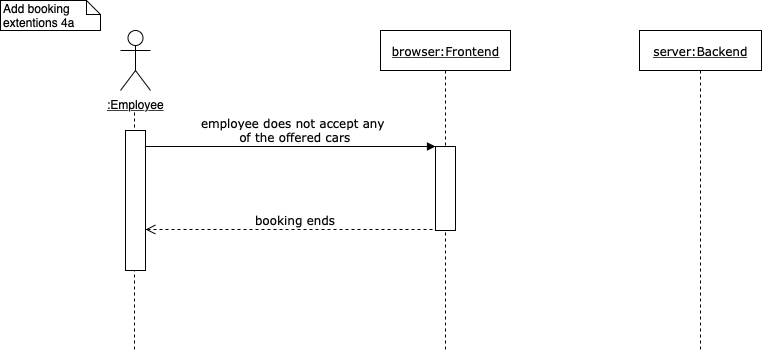

The diagram above was exported from draw.io. Its source (the exported page's mxGraphModel, read from the mxfile embedded in the PNG):
<mxGraphModel dx="786" dy="475" grid="1" gridSize="10" guides="1" tooltips="1" connect="1" arrows="1" fold="1" page="1" pageScale="1" pageWidth="827" pageHeight="1169" math="0" shadow="0">
  <root>
    <mxCell id="0" />
    <mxCell id="1" parent="0" />
    <mxCell id="jZFNfWJaVmaf9Hl50hlT-12" value="Add booking extentions 4a&amp;nbsp;" style="shape=note;whiteSpace=wrap;html=1;size=14;verticalAlign=top;align=left;spacingTop=-6;" parent="1" vertex="1">
      <mxGeometry x="10" y="10" width="100" height="30" as="geometry" />
    </mxCell>
    <mxCell id="ZzADfjBTEWdt1cktuN3v-11" value="&lt;u&gt;server:Backend&lt;/u&gt;" style="shape=umlLifeline;perimeter=lifelinePerimeter;whiteSpace=wrap;html=1;container=1;collapsible=0;recursiveResize=0;outlineConnect=0;rounded=0;shadow=0;comic=0;labelBackgroundColor=none;strokeColor=#000000;strokeWidth=1;fillColor=#FFFFFF;fontFamily=Verdana;fontSize=12;fontColor=#000000;align=center;" parent="1" vertex="1">
      <mxGeometry x="649" y="40" width="122" height="320" as="geometry" />
    </mxCell>
    <mxCell id="ZzADfjBTEWdt1cktuN3v-13" value="&lt;u&gt;browser:Frontend&lt;/u&gt;" style="shape=umlLifeline;perimeter=lifelinePerimeter;whiteSpace=wrap;html=1;container=1;collapsible=0;recursiveResize=0;outlineConnect=0;rounded=0;shadow=0;comic=0;labelBackgroundColor=none;strokeColor=#000000;strokeWidth=1;fillColor=#FFFFFF;fontFamily=Verdana;fontSize=12;fontColor=#000000;align=center;" parent="1" vertex="1">
      <mxGeometry x="390" y="40" width="130" height="320" as="geometry" />
    </mxCell>
    <mxCell id="ZzADfjBTEWdt1cktuN3v-14" value="" style="html=1;points=[];perimeter=orthogonalPerimeter;rounded=0;shadow=0;comic=0;labelBackgroundColor=none;strokeColor=#000000;strokeWidth=1;fillColor=#FFFFFF;fontFamily=Verdana;fontSize=12;fontColor=#000000;align=center;" parent="ZzADfjBTEWdt1cktuN3v-13" vertex="1">
      <mxGeometry x="55" y="116" width="20" height="84" as="geometry" />
    </mxCell>
    <mxCell id="ZzADfjBTEWdt1cktuN3v-15" value="&lt;span style=&quot;background-color: rgb(255 , 255 , 255)&quot;&gt;&lt;font&gt;employee&amp;nbsp;does not accept any &lt;br&gt;of the offered cars&lt;/font&gt;&lt;/span&gt;" style="html=1;verticalAlign=bottom;endArrow=block;labelBackgroundColor=none;fontFamily=Verdana;fontSize=12;edgeStyle=elbowEdgeStyle;elbow=vertical;" parent="1" edge="1">
      <mxGeometry x="0.9655" y="-135" relative="1" as="geometry">
        <mxPoint x="155" y="156" as="sourcePoint" />
        <mxPoint x="445" y="156" as="targetPoint" />
        <Array as="points">
          <mxPoint x="440" y="156" />
          <mxPoint x="520" y="266" />
        </Array>
        <mxPoint x="-135" y="-135" as="offset" />
      </mxGeometry>
    </mxCell>
    <mxCell id="ZzADfjBTEWdt1cktuN3v-16" value="&lt;span style=&quot;background-color: rgb(255 , 255 , 255)&quot;&gt;&lt;font style=&quot;font-size: 12px&quot;&gt;booking ends&lt;/font&gt;&lt;/span&gt;" style="html=1;verticalAlign=bottom;endArrow=open;dashed=1;endSize=8;labelBackgroundColor=none;fontFamily=Verdana;fontSize=12;edgeStyle=elbowEdgeStyle;elbow=vertical;entryX=1;entryY=0.895;entryDx=0;entryDy=0;entryPerimeter=0;" parent="1" edge="1">
      <mxGeometry x="0.4425" y="-70" relative="1" as="geometry">
        <mxPoint x="155" y="239" as="targetPoint" />
        <Array as="points">
          <mxPoint x="235" y="239" />
          <mxPoint x="603" y="238.5" />
        </Array>
        <mxPoint x="442" y="239" as="sourcePoint" />
        <mxPoint x="70" y="70" as="offset" />
      </mxGeometry>
    </mxCell>
    <mxCell id="ZzADfjBTEWdt1cktuN3v-20" value="&lt;u&gt;:Employee&lt;/u&gt;" style="shape=umlActor;verticalLabelPosition=bottom;labelBackgroundColor=#ffffff;verticalAlign=top;html=1;outlineConnect=0;" parent="1" vertex="1">
      <mxGeometry x="130" y="40" width="30" height="60" as="geometry" />
    </mxCell>
    <mxCell id="ZzADfjBTEWdt1cktuN3v-21" value="" style="shape=umlLifeline;perimeter=lifelinePerimeter;whiteSpace=wrap;html=1;container=1;collapsible=0;recursiveResize=0;outlineConnect=0;rounded=1;shadow=0;comic=0;labelBackgroundColor=none;strokeColor=#000000;strokeWidth=1;fillColor=#FFFFFF;fontFamily=Verdana;fontSize=12;fontColor=#000000;align=center;size=0;" parent="1" vertex="1">
      <mxGeometry x="94" y="122" width="100" height="238" as="geometry" />
    </mxCell>
    <mxCell id="ZzADfjBTEWdt1cktuN3v-17" value="" style="html=1;points=[];perimeter=orthogonalPerimeter;rounded=0;shadow=0;comic=0;labelBackgroundColor=none;strokeColor=#000000;strokeWidth=1;fillColor=#FFFFFF;fontFamily=Verdana;fontSize=12;fontColor=#000000;align=center;" parent="1" vertex="1">
      <mxGeometry x="135" y="140" width="20" height="140" as="geometry" />
    </mxCell>
  </root>
</mxGraphModel>